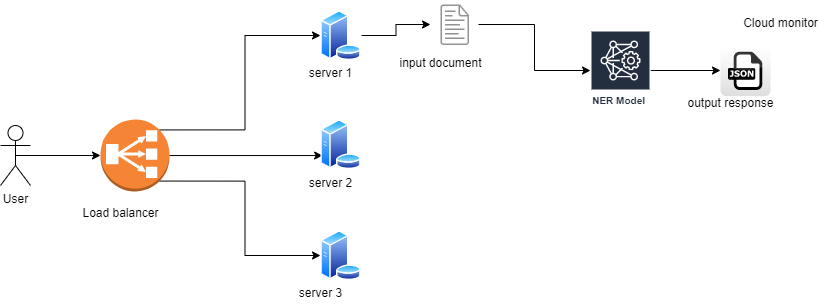

The diagram above was exported from draw.io. Its source (the exported page's mxGraphModel, read from the mxfile embedded in the PNG):
<mxGraphModel dx="880" dy="395" grid="1" gridSize="10" guides="1" tooltips="1" connect="1" arrows="1" fold="1" page="1" pageScale="1" pageWidth="827" pageHeight="1169" math="0" shadow="0">
  <root>
    <mxCell id="0" />
    <mxCell id="1" parent="0" />
    <mxCell id="-TNmJ0SsI-ELxlLzsqI0-1" value="User" style="shape=umlActor;verticalLabelPosition=bottom;verticalAlign=top;html=1;outlineConnect=0;" vertex="1" parent="1">
      <mxGeometry x="30" y="155" width="30" height="60" as="geometry" />
    </mxCell>
    <mxCell id="-TNmJ0SsI-ELxlLzsqI0-20" style="edgeStyle=orthogonalEdgeStyle;rounded=0;orthogonalLoop=1;jettySize=auto;html=1;exitX=0.855;exitY=0.145;exitDx=0;exitDy=0;exitPerimeter=0;entryX=0;entryY=0.5;entryDx=0;entryDy=0;" edge="1" parent="1" source="-TNmJ0SsI-ELxlLzsqI0-16" target="-TNmJ0SsI-ELxlLzsqI0-17">
      <mxGeometry relative="1" as="geometry" />
    </mxCell>
    <mxCell id="-TNmJ0SsI-ELxlLzsqI0-21" style="edgeStyle=orthogonalEdgeStyle;rounded=0;orthogonalLoop=1;jettySize=auto;html=1;entryX=0;entryY=0.75;entryDx=0;entryDy=0;" edge="1" parent="1" source="-TNmJ0SsI-ELxlLzsqI0-16" target="-TNmJ0SsI-ELxlLzsqI0-18">
      <mxGeometry relative="1" as="geometry" />
    </mxCell>
    <mxCell id="-TNmJ0SsI-ELxlLzsqI0-23" style="edgeStyle=orthogonalEdgeStyle;rounded=0;orthogonalLoop=1;jettySize=auto;html=1;exitX=0.855;exitY=0.855;exitDx=0;exitDy=0;exitPerimeter=0;entryX=0;entryY=0.5;entryDx=0;entryDy=0;" edge="1" parent="1" source="-TNmJ0SsI-ELxlLzsqI0-16" target="-TNmJ0SsI-ELxlLzsqI0-19">
      <mxGeometry relative="1" as="geometry" />
    </mxCell>
    <mxCell id="-TNmJ0SsI-ELxlLzsqI0-16" value="" style="outlineConnect=0;dashed=0;verticalLabelPosition=bottom;verticalAlign=top;align=center;html=1;shape=mxgraph.aws3.classic_load_balancer;fillColor=#F58534;gradientColor=none;" vertex="1" parent="1">
      <mxGeometry x="130" y="149" width="69" height="72" as="geometry" />
    </mxCell>
    <mxCell id="-TNmJ0SsI-ELxlLzsqI0-39" style="edgeStyle=orthogonalEdgeStyle;rounded=0;orthogonalLoop=1;jettySize=auto;html=1;exitX=1;exitY=0.5;exitDx=0;exitDy=0;" edge="1" parent="1" source="-TNmJ0SsI-ELxlLzsqI0-17" target="-TNmJ0SsI-ELxlLzsqI0-27">
      <mxGeometry relative="1" as="geometry" />
    </mxCell>
    <mxCell id="-TNmJ0SsI-ELxlLzsqI0-17" value="" style="image;aspect=fixed;perimeter=ellipsePerimeter;html=1;align=center;shadow=0;dashed=0;spacingTop=3;image=img/lib/active_directory/database_server.svg;" vertex="1" parent="1">
      <mxGeometry x="350" y="40" width="41" height="50" as="geometry" />
    </mxCell>
    <mxCell id="-TNmJ0SsI-ELxlLzsqI0-18" value="" style="image;aspect=fixed;perimeter=ellipsePerimeter;html=1;align=center;shadow=0;dashed=0;spacingTop=3;image=img/lib/active_directory/database_server.svg;" vertex="1" parent="1">
      <mxGeometry x="350" y="149" width="41" height="50" as="geometry" />
    </mxCell>
    <mxCell id="-TNmJ0SsI-ELxlLzsqI0-19" value="" style="image;aspect=fixed;perimeter=ellipsePerimeter;html=1;align=center;shadow=0;dashed=0;spacingTop=3;image=img/lib/active_directory/database_server.svg;" vertex="1" parent="1">
      <mxGeometry x="350" y="260" width="41" height="50" as="geometry" />
    </mxCell>
    <mxCell id="-TNmJ0SsI-ELxlLzsqI0-29" style="edgeStyle=orthogonalEdgeStyle;rounded=0;orthogonalLoop=1;jettySize=auto;html=1;" edge="1" parent="1" source="-TNmJ0SsI-ELxlLzsqI0-25" target="-TNmJ0SsI-ELxlLzsqI0-30">
      <mxGeometry relative="1" as="geometry">
        <mxPoint x="750" y="140" as="targetPoint" />
      </mxGeometry>
    </mxCell>
    <mxCell id="-TNmJ0SsI-ELxlLzsqI0-25" value="NER Model&amp;nbsp;" style="sketch=0;outlineConnect=0;fontColor=#232F3E;gradientColor=none;strokeColor=#ffffff;fillColor=#232F3E;dashed=0;verticalLabelPosition=middle;verticalAlign=bottom;align=center;html=1;whiteSpace=wrap;fontSize=10;fontStyle=1;spacing=3;shape=mxgraph.aws4.productIcon;prIcon=mxgraph.aws4.deep_learning_amis;" vertex="1" parent="1">
      <mxGeometry x="620" y="60" width="60" height="80" as="geometry" />
    </mxCell>
    <mxCell id="-TNmJ0SsI-ELxlLzsqI0-28" style="edgeStyle=orthogonalEdgeStyle;rounded=0;orthogonalLoop=1;jettySize=auto;html=1;exitX=1;exitY=0.5;exitDx=0;exitDy=0;" edge="1" parent="1" source="-TNmJ0SsI-ELxlLzsqI0-27" target="-TNmJ0SsI-ELxlLzsqI0-25">
      <mxGeometry relative="1" as="geometry" />
    </mxCell>
    <mxCell id="-TNmJ0SsI-ELxlLzsqI0-27" value="" style="shape=image;html=1;verticalAlign=top;verticalLabelPosition=bottom;labelBackgroundColor=#ffffff;imageAspect=0;aspect=fixed;image=https://cdn1.iconfinder.com/data/icons/hawcons/32/699045-icon-56-document-text-128.png" vertex="1" parent="1">
      <mxGeometry x="460" y="30" width="48" height="48" as="geometry" />
    </mxCell>
    <mxCell id="-TNmJ0SsI-ELxlLzsqI0-30" value="" style="dashed=0;outlineConnect=0;html=1;align=center;labelPosition=center;verticalLabelPosition=bottom;verticalAlign=top;shape=mxgraph.webicons.json;gradientColor=#DFDEDE" vertex="1" parent="1">
      <mxGeometry x="750" y="74.39999999999999" width="50" height="51.2" as="geometry" />
    </mxCell>
    <mxCell id="-TNmJ0SsI-ELxlLzsqI0-31" value="output response" style="text;html=1;align=center;verticalAlign=middle;resizable=0;points=[];autosize=1;strokeColor=none;fillColor=none;" vertex="1" parent="1">
      <mxGeometry x="705" y="118" width="110" height="30" as="geometry" />
    </mxCell>
    <mxCell id="-TNmJ0SsI-ELxlLzsqI0-32" value="input document" style="text;html=1;align=center;verticalAlign=middle;resizable=0;points=[];autosize=1;strokeColor=none;fillColor=none;" vertex="1" parent="1">
      <mxGeometry x="415" y="78" width="110" height="30" as="geometry" />
    </mxCell>
    <mxCell id="-TNmJ0SsI-ELxlLzsqI0-33" value="server 1" style="text;html=1;align=center;verticalAlign=middle;resizable=0;points=[];autosize=1;strokeColor=none;fillColor=none;" vertex="1" parent="1">
      <mxGeometry x="325" y="88" width="70" height="30" as="geometry" />
    </mxCell>
    <mxCell id="-TNmJ0SsI-ELxlLzsqI0-34" value="server 2" style="text;html=1;align=center;verticalAlign=middle;resizable=0;points=[];autosize=1;strokeColor=none;fillColor=none;" vertex="1" parent="1">
      <mxGeometry x="325" y="198" width="70" height="30" as="geometry" />
    </mxCell>
    <mxCell id="-TNmJ0SsI-ELxlLzsqI0-35" value="server 3" style="text;html=1;align=center;verticalAlign=middle;resizable=0;points=[];autosize=1;strokeColor=none;fillColor=none;" vertex="1" parent="1">
      <mxGeometry x="315" y="308" width="70" height="30" as="geometry" />
    </mxCell>
    <mxCell id="-TNmJ0SsI-ELxlLzsqI0-36" value="Cloud monitor" style="text;html=1;align=center;verticalAlign=middle;resizable=0;points=[];autosize=1;strokeColor=none;fillColor=none;" vertex="1" parent="1">
      <mxGeometry x="760" y="38" width="100" height="30" as="geometry" />
    </mxCell>
    <mxCell id="-TNmJ0SsI-ELxlLzsqI0-37" style="edgeStyle=orthogonalEdgeStyle;rounded=0;orthogonalLoop=1;jettySize=auto;html=1;exitX=0.5;exitY=0.5;exitDx=0;exitDy=0;exitPerimeter=0;entryX=0;entryY=0.5;entryDx=0;entryDy=0;entryPerimeter=0;" edge="1" parent="1" source="-TNmJ0SsI-ELxlLzsqI0-1" target="-TNmJ0SsI-ELxlLzsqI0-16">
      <mxGeometry relative="1" as="geometry" />
    </mxCell>
    <mxCell id="-TNmJ0SsI-ELxlLzsqI0-38" value="Load balancer" style="text;html=1;align=center;verticalAlign=middle;resizable=0;points=[];autosize=1;strokeColor=none;fillColor=none;" vertex="1" parent="1">
      <mxGeometry x="100" y="228" width="100" height="30" as="geometry" />
    </mxCell>
  </root>
</mxGraphModel>